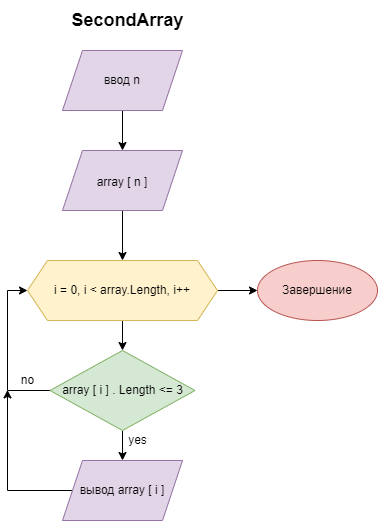

The diagram above was exported from draw.io. Its source (the exported page's mxGraphModel, read from the mxfile embedded in the PNG):
<mxGraphModel dx="1038" dy="579" grid="1" gridSize="10" guides="1" tooltips="1" connect="1" arrows="1" fold="1" page="1" pageScale="1" pageWidth="827" pageHeight="1169" math="0" shadow="0">
  <root>
    <mxCell id="0" />
    <mxCell id="1" parent="0" />
    <mxCell id="p5dgI7qIK4nxwXtJjAf9-1" value="&lt;font style=&quot;font-size: 18px;&quot;&gt;&lt;b&gt;SecondArray&lt;/b&gt;&lt;/font&gt;" style="text;html=1;align=center;verticalAlign=middle;resizable=0;points=[];autosize=1;strokeColor=none;fillColor=none;" vertex="1" parent="1">
      <mxGeometry x="300" y="40" width="140" height="40" as="geometry" />
    </mxCell>
    <mxCell id="p5dgI7qIK4nxwXtJjAf9-8" value="" style="edgeStyle=orthogonalEdgeStyle;rounded=0;orthogonalLoop=1;jettySize=auto;html=1;fontSize=12;" edge="1" parent="1" source="p5dgI7qIK4nxwXtJjAf9-3" target="p5dgI7qIK4nxwXtJjAf9-4">
      <mxGeometry relative="1" as="geometry" />
    </mxCell>
    <mxCell id="p5dgI7qIK4nxwXtJjAf9-3" value="&lt;span style=&quot;font-size: 12px;&quot;&gt;array [ n ]&lt;/span&gt;" style="shape=parallelogram;perimeter=parallelogramPerimeter;whiteSpace=wrap;html=1;fixedSize=1;fontSize=18;fillColor=#e1d5e7;strokeColor=#9673a6;" vertex="1" parent="1">
      <mxGeometry x="305" y="190" width="120" height="60" as="geometry" />
    </mxCell>
    <mxCell id="p5dgI7qIK4nxwXtJjAf9-6" value="" style="edgeStyle=orthogonalEdgeStyle;rounded=0;orthogonalLoop=1;jettySize=auto;html=1;fontSize=12;" edge="1" parent="1" source="p5dgI7qIK4nxwXtJjAf9-4">
      <mxGeometry relative="1" as="geometry">
        <mxPoint x="365" y="390" as="targetPoint" />
      </mxGeometry>
    </mxCell>
    <mxCell id="p5dgI7qIK4nxwXtJjAf9-23" value="" style="edgeStyle=orthogonalEdgeStyle;rounded=0;orthogonalLoop=1;jettySize=auto;html=1;fontSize=12;" edge="1" parent="1" source="p5dgI7qIK4nxwXtJjAf9-4" target="p5dgI7qIK4nxwXtJjAf9-22">
      <mxGeometry relative="1" as="geometry" />
    </mxCell>
    <mxCell id="p5dgI7qIK4nxwXtJjAf9-4" value="i = 0, i &amp;lt; array.Length, i++" style="shape=hexagon;perimeter=hexagonPerimeter2;whiteSpace=wrap;html=1;fixedSize=1;fontSize=12;fillColor=#fff2cc;strokeColor=#d6b656;" vertex="1" parent="1">
      <mxGeometry x="270" y="300" width="190" height="60" as="geometry" />
    </mxCell>
    <mxCell id="p5dgI7qIK4nxwXtJjAf9-9" style="edgeStyle=orthogonalEdgeStyle;rounded=0;orthogonalLoop=1;jettySize=auto;html=1;entryX=0;entryY=0.5;entryDx=0;entryDy=0;fontSize=12;" edge="1" parent="1" source="p5dgI7qIK4nxwXtJjAf9-7" target="p5dgI7qIK4nxwXtJjAf9-4">
      <mxGeometry relative="1" as="geometry">
        <Array as="points">
          <mxPoint x="250" y="430" />
          <mxPoint x="250" y="330" />
        </Array>
      </mxGeometry>
    </mxCell>
    <mxCell id="p5dgI7qIK4nxwXtJjAf9-19" value="" style="edgeStyle=orthogonalEdgeStyle;rounded=0;orthogonalLoop=1;jettySize=auto;html=1;fontSize=12;" edge="1" parent="1" source="p5dgI7qIK4nxwXtJjAf9-7" target="p5dgI7qIK4nxwXtJjAf9-18">
      <mxGeometry relative="1" as="geometry" />
    </mxCell>
    <mxCell id="p5dgI7qIK4nxwXtJjAf9-7" value="array [ i ] . Length &amp;lt;= 3" style="rhombus;whiteSpace=wrap;html=1;fontSize=12;fillColor=#d5e8d4;strokeColor=#82b366;" vertex="1" parent="1">
      <mxGeometry x="292.5" y="390" width="145" height="80" as="geometry" />
    </mxCell>
    <mxCell id="p5dgI7qIK4nxwXtJjAf9-10" value="no" style="text;html=1;align=center;verticalAlign=middle;resizable=0;points=[];autosize=1;strokeColor=none;fillColor=none;fontSize=12;" vertex="1" parent="1">
      <mxGeometry x="250" y="405" width="40" height="30" as="geometry" />
    </mxCell>
    <mxCell id="p5dgI7qIK4nxwXtJjAf9-13" value="" style="edgeStyle=orthogonalEdgeStyle;rounded=0;orthogonalLoop=1;jettySize=auto;html=1;fontSize=12;" edge="1" parent="1" source="p5dgI7qIK4nxwXtJjAf9-12" target="p5dgI7qIK4nxwXtJjAf9-3">
      <mxGeometry relative="1" as="geometry" />
    </mxCell>
    <mxCell id="p5dgI7qIK4nxwXtJjAf9-12" value="ввод n" style="shape=parallelogram;perimeter=parallelogramPerimeter;whiteSpace=wrap;html=1;fixedSize=1;fontSize=12;fillColor=#e1d5e7;strokeColor=#9673a6;" vertex="1" parent="1">
      <mxGeometry x="305" y="90" width="120" height="60" as="geometry" />
    </mxCell>
    <mxCell id="p5dgI7qIK4nxwXtJjAf9-21" style="edgeStyle=orthogonalEdgeStyle;rounded=0;orthogonalLoop=1;jettySize=auto;html=1;entryX=0;entryY=0.813;entryDx=0;entryDy=0;entryPerimeter=0;fontSize=12;" edge="1" parent="1" source="p5dgI7qIK4nxwXtJjAf9-18" target="p5dgI7qIK4nxwXtJjAf9-10">
      <mxGeometry relative="1" as="geometry">
        <Array as="points">
          <mxPoint x="250" y="530" />
        </Array>
      </mxGeometry>
    </mxCell>
    <mxCell id="p5dgI7qIK4nxwXtJjAf9-18" value="вывод array [ i ]" style="shape=parallelogram;perimeter=parallelogramPerimeter;whiteSpace=wrap;html=1;fixedSize=1;fontSize=12;fillColor=#e1d5e7;strokeColor=#9673a6;" vertex="1" parent="1">
      <mxGeometry x="305" y="500" width="120" height="60" as="geometry" />
    </mxCell>
    <mxCell id="p5dgI7qIK4nxwXtJjAf9-20" value="yes" style="text;html=1;align=center;verticalAlign=middle;resizable=0;points=[];autosize=1;strokeColor=none;fillColor=none;fontSize=12;" vertex="1" parent="1">
      <mxGeometry x="360" y="465" width="40" height="30" as="geometry" />
    </mxCell>
    <mxCell id="p5dgI7qIK4nxwXtJjAf9-22" value="Завершение" style="ellipse;whiteSpace=wrap;html=1;fillColor=#f8cecc;strokeColor=#b85450;" vertex="1" parent="1">
      <mxGeometry x="500" y="300" width="120" height="60" as="geometry" />
    </mxCell>
  </root>
</mxGraphModel>